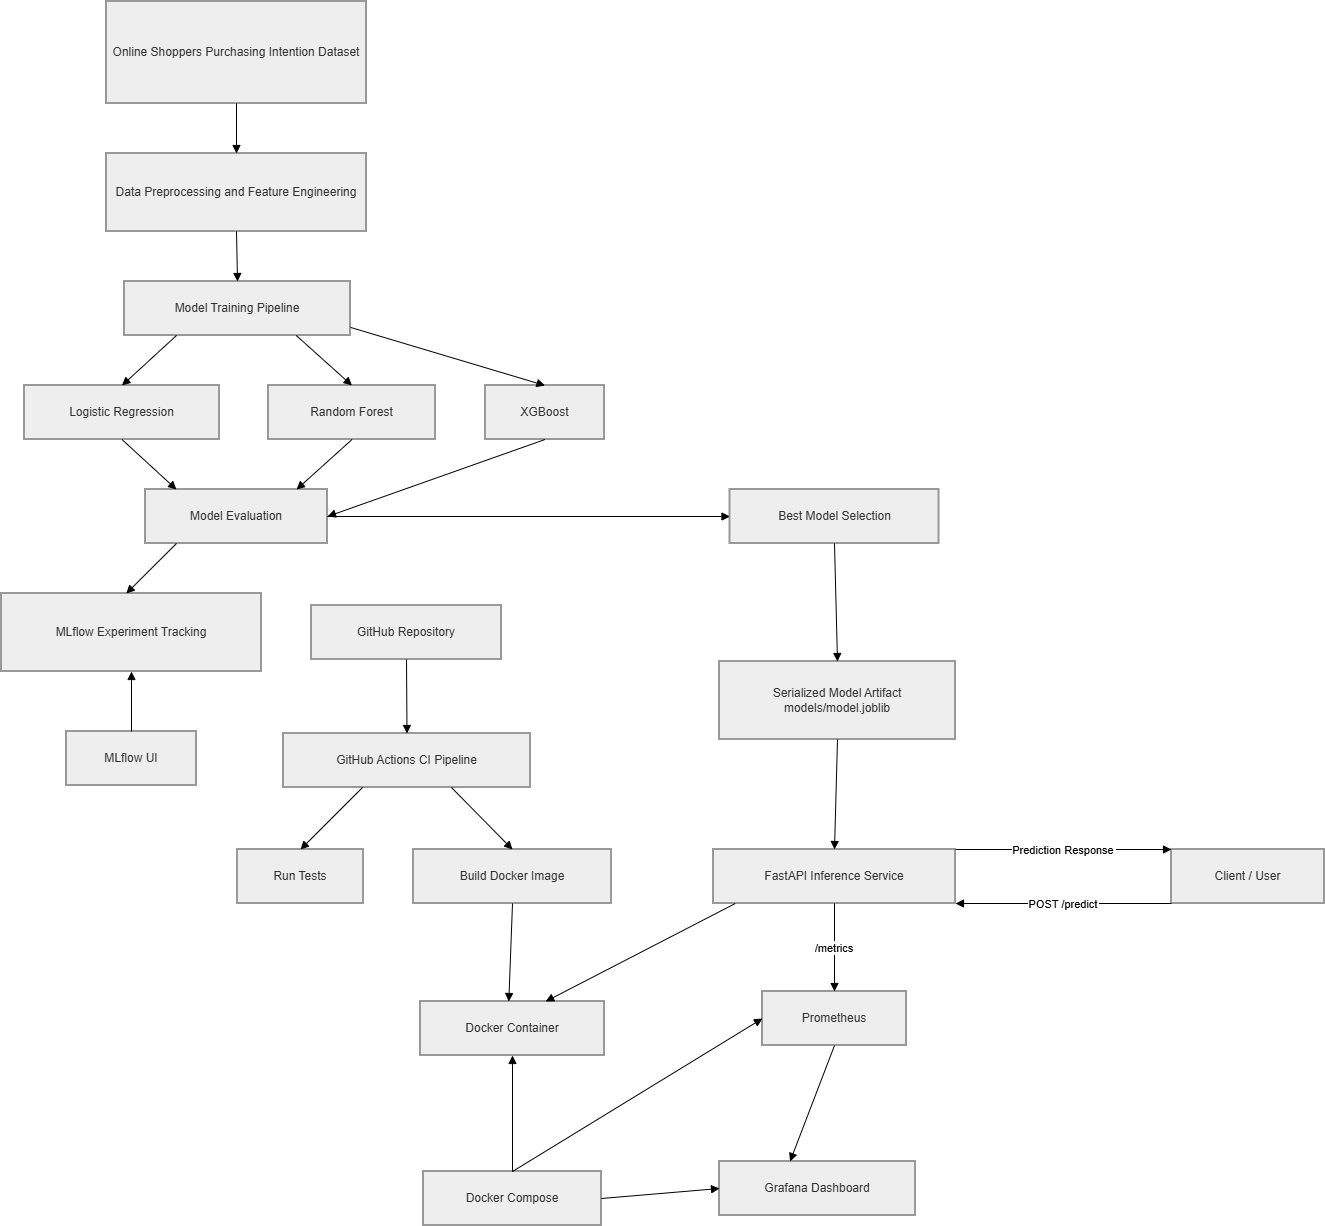

The diagram above was exported from draw.io. Its source (the exported page's mxGraphModel, read from the mxfile embedded in the PNG):
<mxGraphModel dx="2060" dy="1054" grid="1" gridSize="10" guides="1" tooltips="1" connect="1" arrows="1" fold="1" page="1" pageScale="1" pageWidth="827" pageHeight="1169" math="0" shadow="0">
  <root>
    <mxCell id="0" />
    <mxCell id="1" parent="0" />
    <mxCell id="eDhiwwbA4EymTGH2vzJT-1" parent="1" style="whiteSpace=wrap;strokeWidth=2;fillColor=light-dark(#eeeeee,#1f2020);strokeColor=light-dark(#999999,#cccccc);fontColor=light-dark(#333333,#cccccc);" value="Online Shoppers Purchasing Intention Dataset" vertex="1">
      <mxGeometry height="102" width="260" x="125" y="20" as="geometry" />
    </mxCell>
    <mxCell id="eDhiwwbA4EymTGH2vzJT-2" parent="1" style="whiteSpace=wrap;strokeWidth=2;fillColor=light-dark(#eeeeee,#1f2020);strokeColor=light-dark(#999999,#cccccc);fontColor=light-dark(#333333,#cccccc);" value="Data Preprocessing and Feature Engineering" vertex="1">
      <mxGeometry height="78" width="260" x="125" y="172" as="geometry" />
    </mxCell>
    <mxCell id="eDhiwwbA4EymTGH2vzJT-3" parent="1" style="whiteSpace=wrap;strokeWidth=2;fillColor=light-dark(#eeeeee,#1f2020);strokeColor=light-dark(#999999,#cccccc);fontColor=light-dark(#333333,#cccccc);" value="Model Training Pipeline" vertex="1">
      <mxGeometry height="54" width="226" x="143" y="300" as="geometry" />
    </mxCell>
    <mxCell id="eDhiwwbA4EymTGH2vzJT-4" parent="1" style="whiteSpace=wrap;strokeWidth=2;fillColor=light-dark(#eeeeee,#1f2020);strokeColor=light-dark(#999999,#cccccc);fontColor=light-dark(#333333,#cccccc);" value="Logistic Regression" vertex="1">
      <mxGeometry height="54" width="195" x="43" y="404" as="geometry" />
    </mxCell>
    <mxCell id="eDhiwwbA4EymTGH2vzJT-5" parent="1" style="whiteSpace=wrap;strokeWidth=2;fillColor=light-dark(#eeeeee,#1f2020);strokeColor=light-dark(#999999,#cccccc);fontColor=light-dark(#333333,#cccccc);" value="Random Forest" vertex="1">
      <mxGeometry height="54" width="167" x="287" y="404" as="geometry" />
    </mxCell>
    <mxCell id="eDhiwwbA4EymTGH2vzJT-6" parent="1" style="whiteSpace=wrap;strokeWidth=2;fillColor=light-dark(#eeeeee,#1f2020);strokeColor=light-dark(#999999,#cccccc);fontColor=light-dark(#333333,#cccccc);" value="XGBoost" vertex="1">
      <mxGeometry height="54" width="119" x="504" y="404" as="geometry" />
    </mxCell>
    <mxCell id="eDhiwwbA4EymTGH2vzJT-7" parent="1" style="whiteSpace=wrap;strokeWidth=2;fillColor=light-dark(#eeeeee,#1f2020);strokeColor=light-dark(#999999,#cccccc);fontColor=light-dark(#333333,#cccccc);" value="Model Evaluation" vertex="1">
      <mxGeometry height="54" width="182" x="164" y="508" as="geometry" />
    </mxCell>
    <mxCell id="eDhiwwbA4EymTGH2vzJT-8" parent="1" style="whiteSpace=wrap;strokeWidth=2;fillColor=light-dark(#eeeeee,#1f2020);strokeColor=light-dark(#999999,#cccccc);fontColor=light-dark(#333333,#cccccc);" value="MLflow Experiment Tracking" vertex="1">
      <mxGeometry height="78" width="260" x="20" y="612" as="geometry" />
    </mxCell>
    <mxCell id="eDhiwwbA4EymTGH2vzJT-9" parent="1" style="whiteSpace=wrap;strokeWidth=2;fillColor=light-dark(#eeeeee,#1f2020);strokeColor=light-dark(#999999,#cccccc);fontColor=light-dark(#333333,#cccccc);" value="Best Model Selection" vertex="1">
      <mxGeometry height="54" width="209" x="748.5" y="508" as="geometry" />
    </mxCell>
    <mxCell id="eDhiwwbA4EymTGH2vzJT-10" parent="1" style="whiteSpace=wrap;strokeWidth=2;fillColor=light-dark(#eeeeee,#1f2020);strokeColor=light-dark(#999999,#cccccc);fontColor=light-dark(#333333,#cccccc);" value="Serialized Model Artifact&#10;models/model.joblib" vertex="1">
      <mxGeometry height="78" width="236" x="738" y="680" as="geometry" />
    </mxCell>
    <mxCell id="eDhiwwbA4EymTGH2vzJT-11" parent="1" style="whiteSpace=wrap;strokeWidth=2;fillColor=light-dark(#eeeeee,#1f2020);strokeColor=light-dark(#999999,#cccccc);fontColor=light-dark(#333333,#cccccc);" value="GitHub Repository" vertex="1">
      <mxGeometry height="54" width="190" x="330" y="624" as="geometry" />
    </mxCell>
    <mxCell id="eDhiwwbA4EymTGH2vzJT-12" parent="1" style="whiteSpace=wrap;strokeWidth=2;fillColor=light-dark(#eeeeee,#1f2020);strokeColor=light-dark(#999999,#cccccc);fontColor=light-dark(#333333,#cccccc);" value="GitHub Actions CI Pipeline" vertex="1">
      <mxGeometry height="54" width="247" x="302" y="752" as="geometry" />
    </mxCell>
    <mxCell id="eDhiwwbA4EymTGH2vzJT-13" parent="1" style="whiteSpace=wrap;strokeWidth=2;fillColor=light-dark(#eeeeee,#1f2020);strokeColor=light-dark(#999999,#cccccc);fontColor=light-dark(#333333,#cccccc);" value="Run Tests" vertex="1">
      <mxGeometry height="54" width="126" x="256" y="868" as="geometry" />
    </mxCell>
    <mxCell id="eDhiwwbA4EymTGH2vzJT-14" parent="1" style="whiteSpace=wrap;strokeWidth=2;fillColor=light-dark(#eeeeee,#1f2020);strokeColor=light-dark(#999999,#cccccc);fontColor=light-dark(#333333,#cccccc);" value="Build Docker Image" vertex="1">
      <mxGeometry height="54" width="198" x="432" y="868" as="geometry" />
    </mxCell>
    <mxCell id="eDhiwwbA4EymTGH2vzJT-15" parent="1" style="whiteSpace=wrap;strokeWidth=2;fillColor=light-dark(#eeeeee,#1f2020);strokeColor=light-dark(#999999,#cccccc);fontColor=light-dark(#333333,#cccccc);" value="FastAPI Inference Service" vertex="1">
      <mxGeometry height="54" width="242" x="732" y="868" as="geometry" />
    </mxCell>
    <mxCell id="eDhiwwbA4EymTGH2vzJT-16" parent="1" style="whiteSpace=wrap;strokeWidth=2;fillColor=light-dark(#eeeeee,#1f2020);strokeColor=light-dark(#999999,#cccccc);fontColor=light-dark(#333333,#cccccc);" value="Docker Container" vertex="1">
      <mxGeometry height="54" width="184" x="439" y="1020" as="geometry" />
    </mxCell>
    <mxCell id="eDhiwwbA4EymTGH2vzJT-17" parent="1" style="whiteSpace=wrap;strokeWidth=2;fillColor=light-dark(#eeeeee,#1f2020);strokeColor=light-dark(#999999,#cccccc);fontColor=light-dark(#333333,#cccccc);" value="Client / User" vertex="1">
      <mxGeometry height="54" width="153" x="1190" y="868" as="geometry" />
    </mxCell>
    <mxCell id="eDhiwwbA4EymTGH2vzJT-18" parent="1" style="whiteSpace=wrap;strokeWidth=2;fillColor=light-dark(#eeeeee,#1f2020);strokeColor=light-dark(#999999,#cccccc);fontColor=light-dark(#333333,#cccccc);" value="Prometheus" vertex="1">
      <mxGeometry height="54" width="144" x="781" y="1010" as="geometry" />
    </mxCell>
    <mxCell id="eDhiwwbA4EymTGH2vzJT-19" parent="1" style="whiteSpace=wrap;strokeWidth=2;fillColor=light-dark(#eeeeee,#1f2020);strokeColor=light-dark(#999999,#cccccc);fontColor=light-dark(#333333,#cccccc);" value="Grafana Dashboard" vertex="1">
      <mxGeometry height="54" width="196" x="738" y="1180" as="geometry" />
    </mxCell>
    <mxCell id="eDhiwwbA4EymTGH2vzJT-20" parent="1" style="whiteSpace=wrap;strokeWidth=2;fillColor=light-dark(#eeeeee,#1f2020);strokeColor=light-dark(#999999,#cccccc);fontColor=light-dark(#333333,#cccccc);" value="MLflow UI" vertex="1">
      <mxGeometry height="54" width="130" x="85" y="750" as="geometry" />
    </mxCell>
    <mxCell id="eDhiwwbA4EymTGH2vzJT-21" parent="1" style="whiteSpace=wrap;strokeWidth=2;fillColor=light-dark(#eeeeee,#1f2020);strokeColor=light-dark(#999999,#cccccc);fontColor=light-dark(#333333,#cccccc);" value="Docker Compose" vertex="1">
      <mxGeometry height="54" width="178" x="442" y="1190" as="geometry" />
    </mxCell>
    <mxCell id="eDhiwwbA4EymTGH2vzJT-22" edge="1" parent="1" source="eDhiwwbA4EymTGH2vzJT-1" style="curved=1;startArrow=none;endArrow=block;exitX=0.5;exitY=1;entryX=0.5;entryY=0;rounded=0;" target="eDhiwwbA4EymTGH2vzJT-2" value="">
      <mxGeometry relative="1" as="geometry">
        <Array as="points" />
      </mxGeometry>
    </mxCell>
    <mxCell id="eDhiwwbA4EymTGH2vzJT-23" edge="1" parent="1" source="eDhiwwbA4EymTGH2vzJT-2" style="curved=1;startArrow=none;endArrow=block;exitX=0.5;exitY=1;entryX=0.5;entryY=0;rounded=0;" target="eDhiwwbA4EymTGH2vzJT-3" value="">
      <mxGeometry relative="1" as="geometry">
        <Array as="points" />
      </mxGeometry>
    </mxCell>
    <mxCell id="eDhiwwbA4EymTGH2vzJT-24" edge="1" parent="1" source="eDhiwwbA4EymTGH2vzJT-3" style="startArrow=none;endArrow=block;exitX=0.23;exitY=1;entryX=0.5;entryY=0;rounded=0;" target="eDhiwwbA4EymTGH2vzJT-4" value="">
      <mxGeometry relative="1" as="geometry" />
    </mxCell>
    <mxCell id="eDhiwwbA4EymTGH2vzJT-25" edge="1" parent="1" source="eDhiwwbA4EymTGH2vzJT-3" style="startArrow=none;endArrow=block;exitX=0.76;exitY=1;entryX=0.5;entryY=0;rounded=0;" target="eDhiwwbA4EymTGH2vzJT-5" value="">
      <mxGeometry relative="1" as="geometry" />
    </mxCell>
    <mxCell id="eDhiwwbA4EymTGH2vzJT-26" edge="1" parent="1" source="eDhiwwbA4EymTGH2vzJT-3" style="startArrow=none;endArrow=block;exitX=1;exitY=0.85;entryX=0.5;entryY=0;rounded=0;" target="eDhiwwbA4EymTGH2vzJT-6" value="">
      <mxGeometry relative="1" as="geometry" />
    </mxCell>
    <mxCell id="eDhiwwbA4EymTGH2vzJT-27" edge="1" parent="1" source="eDhiwwbA4EymTGH2vzJT-4" style="startArrow=none;endArrow=block;exitX=0.5;exitY=1;entryX=0.17;entryY=0;rounded=0;" target="eDhiwwbA4EymTGH2vzJT-7" value="">
      <mxGeometry relative="1" as="geometry" />
    </mxCell>
    <mxCell id="eDhiwwbA4EymTGH2vzJT-28" edge="1" parent="1" source="eDhiwwbA4EymTGH2vzJT-5" style="startArrow=none;endArrow=block;exitX=0.5;exitY=1;entryX=0.83;entryY=0;rounded=0;" target="eDhiwwbA4EymTGH2vzJT-7" value="">
      <mxGeometry relative="1" as="geometry" />
    </mxCell>
    <mxCell id="eDhiwwbA4EymTGH2vzJT-29" edge="1" parent="1" source="eDhiwwbA4EymTGH2vzJT-6" style="startArrow=none;endArrow=block;exitX=0.5;exitY=1;rounded=0;entryX=1;entryY=0.5;entryDx=0;entryDy=0;" target="eDhiwwbA4EymTGH2vzJT-7" value="">
      <mxGeometry relative="1" as="geometry">
        <mxPoint x="360" y="560" as="targetPoint" />
      </mxGeometry>
    </mxCell>
    <mxCell id="eDhiwwbA4EymTGH2vzJT-30" edge="1" parent="1" source="eDhiwwbA4EymTGH2vzJT-7" style="startArrow=none;endArrow=block;exitX=0.17;exitY=1;entryX=0.48;entryY=0;rounded=0;" target="eDhiwwbA4EymTGH2vzJT-8" value="">
      <mxGeometry relative="1" as="geometry" />
    </mxCell>
    <mxCell id="eDhiwwbA4EymTGH2vzJT-31" edge="1" parent="1" source="eDhiwwbA4EymTGH2vzJT-7" style="startArrow=none;endArrow=block;exitX=1;exitY=0.5;entryX=0;entryY=0.5;rounded=0;entryDx=0;entryDy=0;exitDx=0;exitDy=0;" target="eDhiwwbA4EymTGH2vzJT-9" value="">
      <mxGeometry relative="1" as="geometry" />
    </mxCell>
    <mxCell id="eDhiwwbA4EymTGH2vzJT-32" edge="1" parent="1" source="eDhiwwbA4EymTGH2vzJT-9" style="curved=1;startArrow=none;endArrow=block;exitX=0.5;exitY=1;entryX=0.5;entryY=0;rounded=0;" target="eDhiwwbA4EymTGH2vzJT-10" value="">
      <mxGeometry relative="1" as="geometry">
        <Array as="points" />
      </mxGeometry>
    </mxCell>
    <mxCell id="eDhiwwbA4EymTGH2vzJT-33" edge="1" parent="1" source="eDhiwwbA4EymTGH2vzJT-11" style="curved=1;startArrow=none;endArrow=block;exitX=0.5;exitY=1;entryX=0.5;entryY=0;rounded=0;" target="eDhiwwbA4EymTGH2vzJT-12" value="">
      <mxGeometry relative="1" as="geometry">
        <Array as="points" />
      </mxGeometry>
    </mxCell>
    <mxCell id="eDhiwwbA4EymTGH2vzJT-34" edge="1" parent="1" source="eDhiwwbA4EymTGH2vzJT-12" style="startArrow=none;endArrow=block;exitX=0.32;exitY=1;entryX=0.5;entryY=0;rounded=0;" target="eDhiwwbA4EymTGH2vzJT-13" value="">
      <mxGeometry relative="1" as="geometry" />
    </mxCell>
    <mxCell id="eDhiwwbA4EymTGH2vzJT-35" edge="1" parent="1" source="eDhiwwbA4EymTGH2vzJT-12" style="startArrow=none;endArrow=block;exitX=0.68;exitY=1;entryX=0.5;entryY=0;rounded=0;" target="eDhiwwbA4EymTGH2vzJT-14" value="">
      <mxGeometry relative="1" as="geometry" />
    </mxCell>
    <mxCell id="eDhiwwbA4EymTGH2vzJT-36" edge="1" parent="1" source="eDhiwwbA4EymTGH2vzJT-10" style="curved=1;startArrow=none;endArrow=block;exitX=0.5;exitY=1;entryX=0.5;entryY=0;rounded=0;" target="eDhiwwbA4EymTGH2vzJT-15" value="">
      <mxGeometry relative="1" as="geometry">
        <Array as="points" />
      </mxGeometry>
    </mxCell>
    <mxCell id="eDhiwwbA4EymTGH2vzJT-37" edge="1" parent="1" source="eDhiwwbA4EymTGH2vzJT-14" style="startArrow=none;endArrow=block;exitX=0.5;exitY=1;entryX=0.48;entryY=0;rounded=0;" target="eDhiwwbA4EymTGH2vzJT-16" value="">
      <mxGeometry relative="1" as="geometry" />
    </mxCell>
    <mxCell id="eDhiwwbA4EymTGH2vzJT-38" edge="1" parent="1" source="eDhiwwbA4EymTGH2vzJT-15" style="startArrow=none;endArrow=block;exitX=0.09;exitY=1;entryX=0.68;entryY=0;rounded=0;" target="eDhiwwbA4EymTGH2vzJT-16" value="">
      <mxGeometry relative="1" as="geometry" />
    </mxCell>
    <mxCell id="eDhiwwbA4EymTGH2vzJT-39" edge="1" parent="1" source="eDhiwwbA4EymTGH2vzJT-17" style="startArrow=none;endArrow=block;exitX=0;exitY=1;entryX=1;entryY=1;rounded=0;entryDx=0;entryDy=0;exitDx=0;exitDy=0;" target="eDhiwwbA4EymTGH2vzJT-15" value="POST /predict">
      <mxGeometry relative="1" as="geometry" />
    </mxCell>
    <mxCell id="eDhiwwbA4EymTGH2vzJT-40" edge="1" parent="1" source="eDhiwwbA4EymTGH2vzJT-15" style="startArrow=none;endArrow=block;exitX=1;exitY=0;entryX=0;entryY=0;rounded=0;exitDx=0;exitDy=0;entryDx=0;entryDy=0;" target="eDhiwwbA4EymTGH2vzJT-17" value="Prediction Response">
      <mxGeometry relative="1" as="geometry" />
    </mxCell>
    <mxCell id="eDhiwwbA4EymTGH2vzJT-41" edge="1" parent="1" source="eDhiwwbA4EymTGH2vzJT-15" style="startArrow=none;endArrow=block;exitX=0.5;exitY=1;entryX=0.5;entryY=0;rounded=0;exitDx=0;exitDy=0;entryDx=0;entryDy=0;" target="eDhiwwbA4EymTGH2vzJT-18" value="/metrics">
      <mxGeometry relative="1" as="geometry" />
    </mxCell>
    <mxCell id="eDhiwwbA4EymTGH2vzJT-42" edge="1" parent="1" source="eDhiwwbA4EymTGH2vzJT-18" style="startArrow=none;endArrow=block;exitX=0.5;exitY=1;entryX=0.36;entryY=0;rounded=0;" target="eDhiwwbA4EymTGH2vzJT-19" value="">
      <mxGeometry relative="1" as="geometry" />
    </mxCell>
    <mxCell id="eDhiwwbA4EymTGH2vzJT-43" edge="1" parent="1" source="eDhiwwbA4EymTGH2vzJT-20" style="startArrow=none;endArrow=block;exitX=0.5;exitY=0;entryX=0.5;entryY=1;rounded=0;entryDx=0;entryDy=0;exitDx=0;exitDy=0;" target="eDhiwwbA4EymTGH2vzJT-8" value="">
      <mxGeometry relative="1" as="geometry" />
    </mxCell>
    <mxCell id="eDhiwwbA4EymTGH2vzJT-44" edge="1" parent="1" source="eDhiwwbA4EymTGH2vzJT-21" style="startArrow=none;endArrow=block;exitX=0.5;exitY=0;entryX=0.5;entryY=1;rounded=0;entryDx=0;entryDy=0;exitDx=0;exitDy=0;" target="eDhiwwbA4EymTGH2vzJT-16" value="">
      <mxGeometry relative="1" as="geometry" />
    </mxCell>
    <mxCell id="eDhiwwbA4EymTGH2vzJT-45" edge="1" parent="1" source="eDhiwwbA4EymTGH2vzJT-21" style="startArrow=none;endArrow=block;exitX=0.5;exitY=0;entryX=0;entryY=0.5;rounded=0;entryDx=0;entryDy=0;exitDx=0;exitDy=0;" target="eDhiwwbA4EymTGH2vzJT-18" value="">
      <mxGeometry relative="1" as="geometry" />
    </mxCell>
    <mxCell id="eDhiwwbA4EymTGH2vzJT-46" edge="1" parent="1" source="eDhiwwbA4EymTGH2vzJT-21" style="startArrow=none;endArrow=block;exitX=1;exitY=0.5;entryX=0;entryY=0.5;rounded=0;exitDx=0;exitDy=0;entryDx=0;entryDy=0;" target="eDhiwwbA4EymTGH2vzJT-19" value="">
      <mxGeometry relative="1" as="geometry" />
    </mxCell>
  </root>
</mxGraphModel>